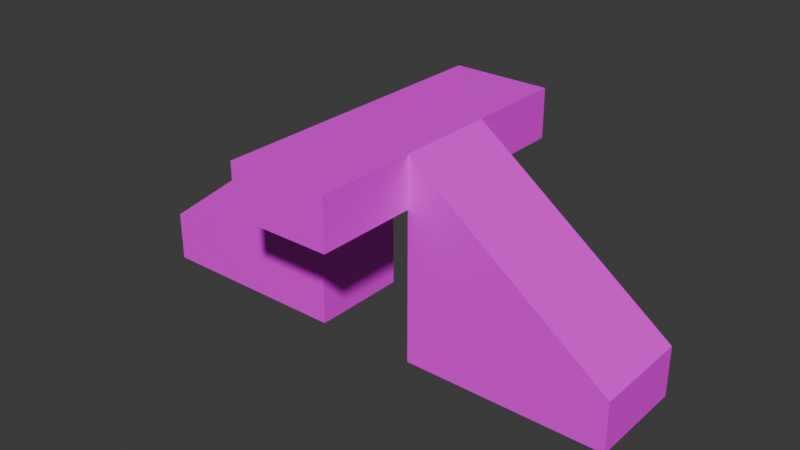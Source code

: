 # Source: Voidfeastx2StairsDown.blend  (saved by Blender 5.1.30; exported with 4.5.12 LTS)
import bpy
from mathutils import Matrix  # noqa: F401  (used for matrix-valued properties, if any)

bpy.ops.wm.read_factory_settings(use_empty=True)
scene = bpy.context.scene
scene.name = 'Scene'

# ---- collections
col_collection = bpy.data.collections.new('Collection'); scene.collection.children.link(col_collection)

# ---- images (referenced by path relative to the original .blend; pixels are not part of the script)
import os
ASSET_DIR = os.environ.get("B2B_ASSET_DIR", "")  # directory of the original .blend (textures are referenced by path, not embedded)
HERE = os.path.dirname(os.path.abspath(__file__))  # packed textures are extracted next to this script under _unpacked/

def load_image(name, relpath, width, height, colorspace="sRGB"):
    """Load a texture the original file referenced (path relative to the .blend, or extracted next to this script)."""
    p = next((c for c in (os.path.join(HERE, relpath), os.path.join(ASSET_DIR, relpath)) if relpath and os.path.exists(c)), "")
    if p:
        img = bpy.data.images.load(p, check_existing=True)
        img.name = name
    else:  # same state as the original file: an image datablock whose file is absent (Cycles renders it pink)
        img = bpy.data.images.new(name, width, height)
        img.source = "FILE"
        img.filepath = "//" + (relpath or name)
    img.colorspace_settings.name = colorspace
    return img
img_tex_6_png = load_image('tex_6.png', "telif's prototype textures pack v1/Pink/tex_6.png", 1024, 1024, 'sRGB')

# ---- materials (node trees are filled in below, after node groups)
mat_img_tex_6_png = bpy.data.materials.new('IMG_tex_6.png')
mat_img_tex_6_png.use_backface_culling = True

# ---- material node trees
mat_img_tex_6_png.use_nodes = True; mat_img_tex_6_png.node_tree.nodes.clear()
_N = mat_img_tex_6_png.node_tree.nodes; _L = mat_img_tex_6_png.node_tree.links
n0 = _N.new('ShaderNodeOutputMaterial'); n0.name = 'Material Output'; n0.location = (0, 0)
n1 = _N.new('ShaderNodeBsdfPrincipled'); n1.name = 'Principled BSDF'; n1.location = (-200, 0)
n2 = _N.new('ShaderNodeTexImage'); n2.name = 'Image Texture'; n2.location = (-400, 0)
n2.image = img_tex_6_png
_L.new(n2.outputs[0], n1.inputs[0])
_L.new(n1.outputs[0], n0.inputs[0])
n0.is_active_output = True

# ---- world
world_world = bpy.data.worlds.new('World'); scene.world = world_world
world_world.use_nodes = True; world_world.node_tree.nodes.clear()
_N = world_world.node_tree.nodes; _L = world_world.node_tree.links
n0 = _N.new('ShaderNodeOutputWorld'); n0.name = 'World Output'; n0.location = (200, 100)
n1 = _N.new('ShaderNodeBackground'); n1.name = 'Background'; n1.location = (-200, 100)
n1.inputs[0].default_value = (0.05088, 0.05088, 0.05088, 1.0)
_L.new(n1.outputs[0], n0.inputs[0])
n0.is_active_output = True
world_world.color = (0.05088, 0.05088, 0.05088)
world_world.sun_shadow_jitter_overblur = 0.0

# ---- meshes
me_box_002 = bpy.data.meshes.new('Box.002')
me_box_002.from_pydata([(0.0, 0.0, 0.0), (-2.0, 0.0, 0.0), (-2.0, -6.0, 0.0), (0.0, -6.0, 0.0), (0.0, 0.0, 1.0), (-2.0, 0.0, 1.0), (-2.0, -6.0, 1.0), (0.0, -6.0, 1.0), (0.0, -2.0, -3.0), (4.0, -2.0, -3.0), (4.0, -4.0, -3.0), (0.0, -4.0, -3.0), (0.0, -2.0, 1.0), (4.0, -2.0, -2.0), (4.0, -4.0, -2.0), (0.0, -4.0, 1.0), (-2.0, -2.0, -3.0), (-6.0, -2.0, -3.0), (-6.0, -4.0, -3.0), (-2.0, -4.0, -3.0), (-2.0, -2.0, 1.0), (-6.0, -2.0, -2.0), (-6.0, -4.0, -2.0), (-2.0, -4.0, 1.0)], [], [(0, 3, 2, 1), (4, 5, 6, 7), (0, 4, 7, 3), (1, 2, 6, 5), (0, 1, 5, 4), (3, 7, 6, 2), (9, 10, 11, 8), (15, 14, 13, 12), (11, 15, 12, 8), (13, 14, 10, 9), (12, 13, 9, 8), (10, 14, 15, 11), (16, 19, 18, 17), (20, 21, 22, 23), (16, 20, 23, 19), (17, 18, 22, 21), (16, 17, 21, 20), (19, 23, 22, 18)])
_uv = me_box_002.uv_layers.new(name='UVMap')
_uv.uv.foreach_set('vector', [0.0, 0.0, 0.0, -0.75, -0.25, -0.75, -0.25, 0.0, 0.0, 0.0, -0.25, 0.0, -0.25, -0.75, 0.0, -0.75, 0.0, 0.0, 0.0, 0.125, -0.75, 0.125, -0.75, 0.0, 0.0, 0.0, -0.75, 0.0, -0.75, 0.125, 0.0, 0.125, 0.0, 0.0, -0.25, 0.0, -0.25, 0.125, 0.0, 0.125, 0.0, 0.0, 0.0, 0.125, -0.25, 0.125, -0.25, 0.0, 0.5, 0.0, 0.5, -0.25, 0.0, -0.25, 0.0, 0.0, 0.0, 0.75, 0.625, 0.75, 0.625, 1.0, 0.0, 1.0, -0.25, 0.0, -0.25, 0.5, 0.0, 0.5, 0.0, 0.0, 1.0, 0.125, 0.75, 0.125, 0.75, 2.776e-17, 1.0, 0.0, 0.0, 0.5, 0.5, 0.875, 0.5, 1.0, 0.0, 1.0, 0.5, 0.0, 0.5, 0.125, 5.551e-17, 0.5, 0.0, 3.062e-17, 0.0, 0.0, 0.0, -0.25, -0.5, -0.25, -0.5, 0.0, 0.0, 0.0, -0.625, 7.654e-17, -0.625, -0.25, -3.062e-17, -0.25, 0.0, 0.0, 0.0, 0.5, -0.25, 0.5, -0.25, 0.0, 0.0, 0.0, -0.25, 3.062e-17, -0.25, -0.125, -1.531e-17, -0.125, 0.0, 0.0, -0.5, 6.123e-17, -0.5, -0.125, -6.123e-17, -0.5, 0.0, 0.0, 3.062e-17, 0.5, -0.5, 0.125, -0.5, 3.062e-17])
_ca = me_box_002.color_attributes.new('Color', 'BYTE_COLOR', 'CORNER')
_ca.data.foreach_set('color', [1.0, 1.0, 1.0, 1.0, 1.0, 1.0, 1.0, 1.0, 1.0, 1.0, 1.0, 1.0, 1.0, 1.0, 1.0, 1.0, 1.0, 1.0, 1.0, 1.0, 1.0, 1.0, 1.0, 1.0, 1.0, 1.0, 1.0, 1.0, 1.0, 1.0, 1.0, 1.0, 1.0, 1.0, 1.0, 1.0, 1.0, 1.0, 1.0, 1.0, 1.0, 1.0, 1.0, 1.0, 1.0, 1.0, 1.0, 1.0, 1.0, 1.0, 1.0, 1.0, 1.0, 1.0, 1.0, 1.0, 1.0, 1.0, 1.0, 1.0, 1.0, 1.0, 1.0, 1.0, 1.0, 1.0, 1.0, 1.0, 1.0, 1.0, 1.0, 1.0, 1.0, 1.0, 1.0, 1.0, 1.0, 1.0, 1.0, 1.0, 1.0, 1.0, 1.0, 1.0, 1.0, 1.0, 1.0, 1.0, 1.0, 1.0, 1.0, 1.0, 1.0, 1.0, 1.0, 1.0, 1.0, 1.0, 1.0, 1.0, 1.0, 1.0, 1.0, 1.0, 1.0, 1.0, 1.0, 1.0, 1.0, 1.0, 1.0, 1.0, 1.0, 1.0, 1.0, 1.0, 1.0, 1.0, 1.0, 1.0, 1.0, 1.0, 1.0, 1.0, 1.0, 1.0, 1.0, 1.0, 1.0, 1.0, 1.0, 1.0, 1.0, 1.0, 1.0, 1.0, 1.0, 1.0, 1.0, 1.0, 1.0, 1.0, 1.0, 1.0, 1.0, 1.0, 1.0, 1.0, 1.0, 1.0, 1.0, 1.0, 1.0, 1.0, 1.0, 1.0, 1.0, 1.0, 1.0, 1.0, 1.0, 1.0, 1.0, 1.0, 1.0, 1.0, 1.0, 1.0, 1.0, 1.0, 1.0, 1.0, 1.0, 1.0, 1.0, 1.0, 1.0, 1.0, 1.0, 1.0, 1.0, 1.0, 1.0, 1.0, 1.0, 1.0, 1.0, 1.0, 1.0, 1.0, 1.0, 1.0, 1.0, 1.0, 1.0, 1.0, 1.0, 1.0, 1.0, 1.0, 1.0, 1.0, 1.0, 1.0, 1.0, 1.0, 1.0, 1.0, 1.0, 1.0, 1.0, 1.0, 1.0, 1.0, 1.0, 1.0, 1.0, 1.0, 1.0, 1.0, 1.0, 1.0, 1.0, 1.0, 1.0, 1.0, 1.0, 1.0, 1.0, 1.0, 1.0, 1.0, 1.0, 1.0, 1.0, 1.0, 1.0, 1.0, 1.0, 1.0, 1.0, 1.0, 1.0, 1.0, 1.0, 1.0, 1.0, 1.0, 1.0, 1.0, 1.0, 1.0, 1.0, 1.0, 1.0, 1.0, 1.0, 1.0, 1.0, 1.0, 1.0, 1.0, 1.0, 1.0, 1.0, 1.0, 1.0, 1.0, 1.0, 1.0, 1.0, 1.0, 1.0, 1.0, 1.0, 1.0, 1.0, 1.0, 1.0, 1.0, 1.0, 1.0, 1.0, 1.0, 1.0, 1.0, 1.0, 1.0])
me_box_002.materials.append(mat_img_tex_6_png)
me_box_002.update()

# ---- objects
ob_box_002_col = bpy.data.objects.new('Box.002-col', me_box_002)

# ---- transforms, parenting, visibility, modifiers, constraints
ob_box_002_col.location = (1.0, 3.0, 3.0)

# ---- collection membership
col_collection.objects.link(ob_box_002_col)

# ---- scene / render settings (as saved in the file)
scene.frame_start = 1; scene.frame_end = 250; scene.frame_set(1)
scene.render.engine = 'BLENDER_EEVEE_NEXT'
scene.render.bake_bias = 0.0
scene.render.bake_samples = 0
scene.cycles.sampling_pattern = 'TABULATED_SOBOL'
scene.eevee.use_volume_custom_range = False
bpy.context.view_layer.update()

# ---- added for rendering (the .blend has no active camera and no usable light): camera, sun
cam_auto = bpy.data.cameras.new('AutoCamera')
cam_auto.lens = 50.0
cam_auto.sensor_width = 36.0
cam_auto.clip_end = 1000.0
ob_auto_camera = bpy.data.objects.new('AutoCamera', cam_auto)
scene.collection.objects.link(ob_auto_camera)
ob_auto_camera.location = (11.4069, -13.6883, 11.1255)
ob_auto_camera.rotation_euler = (1.09748, -7.21219e-08, 0.694738)
scene.camera = ob_auto_camera
light_auto_sun = bpy.data.lights.new('AutoSun', 'SUN')
light_auto_sun.energy = 3.0
light_auto_sun.angle = 0.0523599
ob_auto_sun = bpy.data.objects.new('AutoSun', light_auto_sun)
scene.collection.objects.link(ob_auto_sun)
ob_auto_sun.rotation_euler = (0.872665, 0.174533, 0.523599)
bpy.context.view_layer.update()
